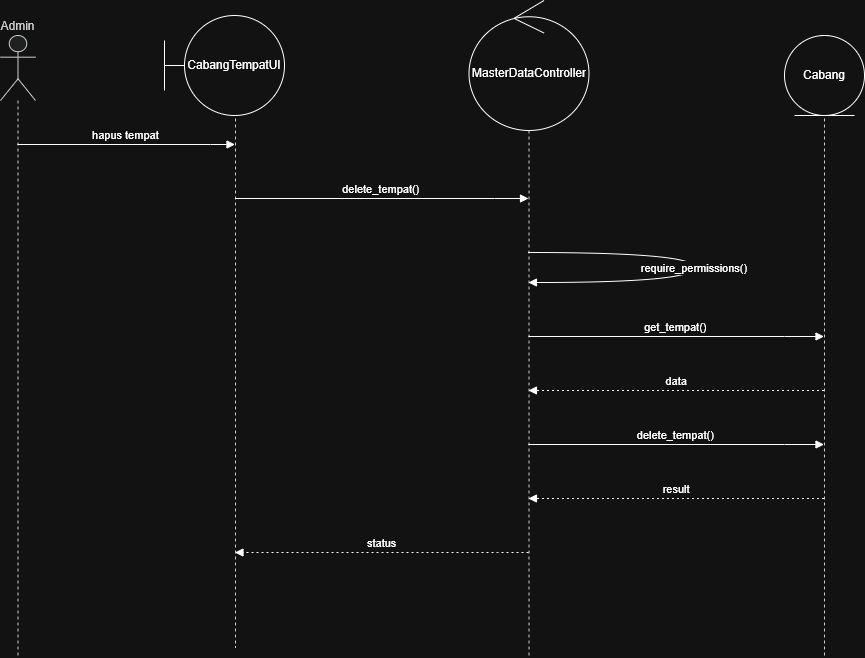

The diagram above was exported from draw.io. Its source (the exported page's mxGraphModel, read from the mxfile embedded in the PNG):
<mxGraphModel dx="1311" dy="1791" grid="1" gridSize="10" guides="1" tooltips="1" connect="1" arrows="1" fold="1" page="1" pageScale="1" pageWidth="850" pageHeight="1100" math="0" shadow="0">
  <root>
    <mxCell id="0" />
    <mxCell id="1" parent="0" />
    <mxCell id="jMRgs_lvQ0oDf-G2cqCn-1" parent="1" style="shape=umlLifeline;perimeter=lifelinePerimeter;whiteSpace=wrap;container=1;dropTarget=0;collapsible=0;recursiveResize=0;outlineConnect=0;portConstraint=eastwest;newEdgeStyle={&quot;edgeStyle&quot;:&quot;elbowEdgeStyle&quot;,&quot;elbow&quot;:&quot;vertical&quot;,&quot;curved&quot;:0,&quot;rounded&quot;:0};participant=umlActor;verticalAlign=bottom;labelPosition=center;verticalLabelPosition=top;align=center;size=65;fillColor=light-dark(#eeeeee,#1f2020);strokeColor=light-dark(#999999,#cccccc);fontColor=light-dark(#333333,#cccccc);" value="Admin" vertex="1">
      <mxGeometry height="622" width="35" x="20" y="20" as="geometry" />
    </mxCell>
    <mxCell id="jMRgs_lvQ0oDf-G2cqCn-2" parent="1" style="shape=umlLifeline;perimeter=lifelinePerimeter;whiteSpace=wrap;container=1;dropTarget=0;collapsible=0;recursiveResize=0;outlineConnect=0;portConstraint=eastwest;newEdgeStyle={&quot;edgeStyle&quot;:&quot;elbowEdgeStyle&quot;,&quot;elbow&quot;:&quot;vertical&quot;,&quot;curved&quot;:0,&quot;rounded&quot;:0};size=65;fillColor=light-dark(#eeeeee,#1f2020);strokeColor=light-dark(#999999,#cccccc);fontColor=light-dark(#333333,#cccccc);" value="&lt;&lt;boundary&gt;&gt; CabangTempatUI" vertex="1">
      <mxGeometry height="612" width="10" x="250" y="20" as="geometry" />
    </mxCell>
    <mxCell id="jMRgs_lvQ0oDf-G2cqCn-3" parent="1" style="shape=umlLifeline;perimeter=lifelinePerimeter;whiteSpace=wrap;container=1;dropTarget=0;collapsible=0;recursiveResize=0;outlineConnect=0;portConstraint=eastwest;newEdgeStyle={&quot;edgeStyle&quot;:&quot;elbowEdgeStyle&quot;,&quot;elbow&quot;:&quot;vertical&quot;,&quot;curved&quot;:0,&quot;rounded&quot;:0};size=65;fillColor=light-dark(#eeeeee,#1f2020);strokeColor=light-dark(#999999,#cccccc);fontColor=light-dark(#333333,#cccccc);" value="&lt;&lt;control&gt;&gt; MasterDataController" vertex="1">
      <mxGeometry height="622" width="43" x="527" y="20" as="geometry" />
    </mxCell>
    <mxCell id="jMRgs_lvQ0oDf-G2cqCn-4" parent="1" style="shape=umlLifeline;perimeter=lifelinePerimeter;whiteSpace=wrap;container=1;dropTarget=0;collapsible=0;recursiveResize=0;outlineConnect=0;portConstraint=eastwest;newEdgeStyle={&quot;edgeStyle&quot;:&quot;elbowEdgeStyle&quot;,&quot;elbow&quot;:&quot;vertical&quot;,&quot;curved&quot;:0,&quot;rounded&quot;:0};size=65;fillColor=light-dark(#eeeeee,#1f2020);strokeColor=light-dark(#999999,#cccccc);fontColor=light-dark(#333333,#cccccc);" value="&lt;&lt;entity&gt;&gt; Tempat" vertex="1">
      <mxGeometry height="622" width="8" x="840" y="20" as="geometry" />
    </mxCell>
    <mxCell id="jMRgs_lvQ0oDf-G2cqCn-5" edge="1" parent="1" source="jMRgs_lvQ0oDf-G2cqCn-1" style="verticalAlign=bottom;edgeStyle=elbowEdgeStyle;elbow=vertical;curved=0;rounded=0;endArrow=block;" target="jMRgs_lvQ0oDf-G2cqCn-2" value="hapus tempat">
      <mxGeometry relative="1" as="geometry">
        <Array as="points">
          <mxPoint x="230" y="129" />
        </Array>
      </mxGeometry>
    </mxCell>
    <mxCell id="jMRgs_lvQ0oDf-G2cqCn-6" edge="1" parent="1" source="jMRgs_lvQ0oDf-G2cqCn-2" style="verticalAlign=bottom;edgeStyle=elbowEdgeStyle;elbow=vertical;curved=0;rounded=0;endArrow=block;" target="jMRgs_lvQ0oDf-G2cqCn-3" value="delete_tempat()">
      <mxGeometry relative="1" as="geometry">
        <Array as="points">
          <mxPoint x="514" y="183" />
        </Array>
      </mxGeometry>
    </mxCell>
    <mxCell id="jMRgs_lvQ0oDf-G2cqCn-7" edge="1" parent="1" source="jMRgs_lvQ0oDf-G2cqCn-3" style="curved=1;endArrow=block;rounded=0;" target="jMRgs_lvQ0oDf-G2cqCn-3" value="require_permissions()">
      <mxGeometry relative="1" as="geometry">
        <Array as="points">
          <mxPoint x="714" y="237" />
          <mxPoint x="714" y="267" />
        </Array>
      </mxGeometry>
    </mxCell>
    <mxCell id="jMRgs_lvQ0oDf-G2cqCn-8" edge="1" parent="1" source="jMRgs_lvQ0oDf-G2cqCn-3" style="verticalAlign=bottom;edgeStyle=elbowEdgeStyle;elbow=vertical;curved=0;rounded=0;endArrow=block;" target="jMRgs_lvQ0oDf-G2cqCn-4" value="get_tempat()">
      <mxGeometry relative="1" as="geometry">
        <Array as="points">
          <mxPoint x="804" y="321" />
        </Array>
      </mxGeometry>
    </mxCell>
    <mxCell id="jMRgs_lvQ0oDf-G2cqCn-9" edge="1" parent="1" source="jMRgs_lvQ0oDf-G2cqCn-4" style="verticalAlign=bottom;edgeStyle=elbowEdgeStyle;elbow=vertical;curved=0;rounded=0;dashed=1;dashPattern=2 3;endArrow=block;" target="jMRgs_lvQ0oDf-G2cqCn-3" value="data">
      <mxGeometry relative="1" as="geometry">
        <Array as="points">
          <mxPoint x="807" y="375" />
        </Array>
      </mxGeometry>
    </mxCell>
    <mxCell id="jMRgs_lvQ0oDf-G2cqCn-10" edge="1" parent="1" source="jMRgs_lvQ0oDf-G2cqCn-3" style="verticalAlign=bottom;edgeStyle=elbowEdgeStyle;elbow=vertical;curved=0;rounded=0;endArrow=block;" target="jMRgs_lvQ0oDf-G2cqCn-4" value="delete_tempat()">
      <mxGeometry relative="1" as="geometry">
        <Array as="points">
          <mxPoint x="804" y="429" />
        </Array>
      </mxGeometry>
    </mxCell>
    <mxCell id="jMRgs_lvQ0oDf-G2cqCn-11" edge="1" parent="1" source="jMRgs_lvQ0oDf-G2cqCn-4" style="verticalAlign=bottom;edgeStyle=elbowEdgeStyle;elbow=vertical;curved=0;rounded=0;dashed=1;dashPattern=2 3;endArrow=block;" target="jMRgs_lvQ0oDf-G2cqCn-3" value="result">
      <mxGeometry relative="1" as="geometry">
        <Array as="points">
          <mxPoint x="807" y="483" />
        </Array>
      </mxGeometry>
    </mxCell>
    <mxCell id="jMRgs_lvQ0oDf-G2cqCn-12" edge="1" parent="1" source="jMRgs_lvQ0oDf-G2cqCn-3" style="verticalAlign=bottom;edgeStyle=elbowEdgeStyle;elbow=vertical;curved=0;rounded=0;dashed=1;dashPattern=2 3;endArrow=block;" target="jMRgs_lvQ0oDf-G2cqCn-2" value="status">
      <mxGeometry relative="1" as="geometry">
        <Array as="points">
          <mxPoint x="517" y="537" />
        </Array>
      </mxGeometry>
    </mxCell>
    <mxCell id="jMRgs_lvQ0oDf-G2cqCn-13" parent="1" style="ellipse;shape=umlEntity;whiteSpace=wrap;html=1;" value="Cabang" vertex="1">
      <mxGeometry height="80" width="80" x="804" y="20" as="geometry" />
    </mxCell>
    <mxCell id="jMRgs_lvQ0oDf-G2cqCn-14" parent="1" style="ellipse;shape=umlControl;whiteSpace=wrap;html=1;" value="MasterDataController" vertex="1">
      <mxGeometry height="130" width="120" x="488.5" y="-15" as="geometry" />
    </mxCell>
    <mxCell id="jMRgs_lvQ0oDf-G2cqCn-15" parent="1" style="shape=umlBoundary;whiteSpace=wrap;html=1;" value="CabangTempatUI" vertex="1">
      <mxGeometry height="100" width="120" x="184" as="geometry" />
    </mxCell>
  </root>
</mxGraphModel>